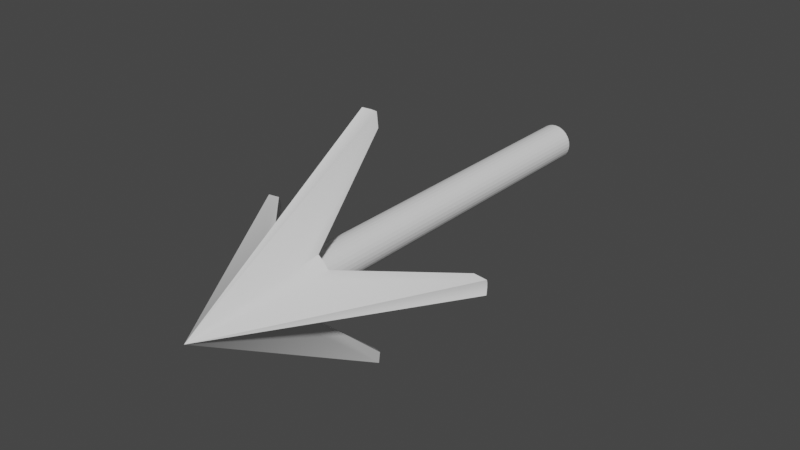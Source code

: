 # Source: Harpoon.blend  (saved by Blender 3.3.6; exported with 4.5.12 LTS)
import bpy
from mathutils import Matrix  # noqa: F401  (used for matrix-valued properties, if any)

bpy.ops.wm.read_factory_settings(use_empty=True)
scene = bpy.context.scene
scene.name = 'Scene'

# ---- node groups
ng_auto_smooth = bpy.data.node_groups.new('Auto Smooth', 'GeometryNodeTree')
_s = ng_auto_smooth.interface.new_socket(name='Geometry', in_out='OUTPUT', socket_type='NodeSocketGeometry')
_s = ng_auto_smooth.interface.new_socket(name='Geometry', in_out='INPUT', socket_type='NodeSocketGeometry')
_s = ng_auto_smooth.interface.new_socket(name='Angle', in_out='INPUT', socket_type='NodeSocketFloat')
_s.subtype = 'ANGLE'
_s.min_value = 0.0
_s.max_value = 3.142
ng_auto_smooth.is_modifier = True
_N = ng_auto_smooth.nodes; _L = ng_auto_smooth.links
n0 = _N.new('NodeGroupOutput'); n0.name = 'Group Output'; n0.location = (480, -100)
n1 = _N.new('NodeGroupInput'); n1.name = 'Group Input'; n1.location = (-420, -300)
n2 = _N.new('NodeGroupInput'); n2.name = 'Group Input.001'; n2.location = (-60, -100)
n3 = _N.new('GeometryNodeSetShadeSmooth'); n3.name = 'Set Shade Smooth'; n3.location = (120, -100)
n3.domain = 'EDGE'
n4 = _N.new('GeometryNodeSetShadeSmooth'); n4.name = 'Set Shade Smooth.001'; n4.location = (300, -100)
n5 = _N.new('GeometryNodeInputMeshEdgeAngle'); n5.name = 'Edge Angle'; n5.location = (-420, -220)
n6 = _N.new('GeometryNodeInputEdgeSmooth'); n6.name = 'Is Edge Smooth'; n6.location = (-60, -160)
n7 = _N.new('GeometryNodeInputShadeSmooth'); n7.name = 'Is Face Smooth'; n7.location = (-240, -340)
n8 = _N.new('FunctionNodeBooleanMath'); n8.name = 'Boolean Math'; n8.location = (-60, -220)
n9 = _N.new('FunctionNodeCompare'); n9.name = 'Compare'; n9.location = (-240, -180)
n9.operation = 'LESS_EQUAL'
_L.new(n5.outputs[0], n9.inputs[0])
_L.new(n4.outputs[0], n0.inputs[0])
_L.new(n1.outputs[1], n9.inputs[1])
_L.new(n9.outputs[0], n8.inputs[0])
_L.new(n7.outputs[0], n8.inputs[1])
_L.new(n2.outputs[0], n3.inputs[0])
_L.new(n6.outputs[0], n3.inputs[1])
_L.new(n3.outputs[0], n4.inputs[0])
_L.new(n8.outputs[0], n3.inputs[2])
n0.is_active_output = True

# ---- world
world_world = bpy.data.worlds.new('World'); scene.world = world_world
world_world.use_nodes = True; world_world.node_tree.nodes.clear()
_N = world_world.node_tree.nodes; _L = world_world.node_tree.links
n0 = _N.new('ShaderNodeOutputWorld'); n0.name = 'World Output'; n0.location = (300, 300)
n1 = _N.new('ShaderNodeBackground'); n1.name = 'Background'; n1.location = (10, 300)
n1.inputs[0].default_value = (0.05088, 0.05088, 0.05088, 1.0)
_L.new(n1.outputs[0], n0.inputs[0])
n0.is_active_output = True
world_world.color = (0.05088, 0.05088, 0.05088)
world_world.use_sun_shadow = False
world_world.sun_shadow_jitter_overblur = 0.0

# ---- meshes
me_001 = bpy.data.meshes.new('Конус.001')
me_001.from_pydata([(0.002244, 1.648, -2.213), (0.0759, 1.65, -2.206), (0.1467, 1.656, -2.185), (0.3139, 0.4729, -0.8769), (0.4009, 0.4015, -0.8769), (0.4723, 0.3145, -0.8769), (1.667, 0.1264, -2.2), (1.662, 0.06229, -2.218), (1.66, -0.004424, -2.225), (1.662, -0.07114, -2.218), (1.667, -0.1353, -2.2), (0.4723, -0.3236, -0.8769), (0.4009, -0.4106, -0.8769), (0.3139, -0.482, -0.8769), (0.1309, -1.678, -2.193), (0.06785, -1.672, -2.212), (0.002294, -1.67, -2.218), (-0.06326, -1.672, -2.212), (-0.1263, -1.678, -2.193), (-0.3242, -0.482, -0.8769), (-0.4112, -0.4106, -0.8769), (-0.4826, -0.3236, -0.8769), (-1.702, -0.1441, -2.18), (-1.696, -0.07561, -2.2), (-1.694, -0.004427, -2.207), (-1.696, 0.06675, -2.2), (-1.702, 0.1352, -2.18), (-0.4826, 0.3145, -0.8769), (-0.4112, 0.4015, -0.8769), (-0.3242, 0.4729, -0.8769), (-0.1422, 1.656, -2.185), (-0.07141, 1.65, -2.206), (0.0, 0.0, 1.0), (0.002787, -1.859, -2.215), (0.2624, -0.403, -0.5692), (1.864, -0.1133, -2.2), (1.86, 0.05175, -2.216), (0.3347, 0.3351, -0.5668), (0.06428, 1.863, -2.204), (0.1103, -1.865, -2.194), (0.3948, -0.2705, -0.5688), (1.858, -0.003976, -2.221), (0.3943, 0.2625, -0.5671), (0.1234, 1.868, -2.186), (0.05761, -1.86, -2.209), (0.3351, -0.3433, -0.569), (1.859, -0.05972, -2.216), (1.864, 0.1053, -2.2), (0.262, 0.3947, -0.5666), (0.002804, 1.862, -2.209), (-0.2713, 0.3958, -0.5709), (-1.905, 0.1129, -2.184), (-1.9, -0.06347, -2.2), (-0.3437, -0.3432, -0.5687), (-0.05199, -1.861, -2.209), (-0.1181, 1.865, -2.186), (-0.4038, 0.2631, -0.5705), (-1.898, -0.003952, -2.206), (-0.4034, -0.2705, -0.569), (-0.1047, -1.865, -2.194), (0.002796, 1.859, -2.21), (-0.05886, 1.86, -2.204), (-0.3441, 0.336, -0.5707), (-1.9, 0.05559, -2.2), (-1.905, -0.1207, -2.184), (-0.2709, -0.4028, -0.5686), (-0.3242, -0.3236, -0.8769), (-0.3242, 0.3145, -0.8769), (0.3139, 0.3145, -0.8769), (0.3139, -0.3236, -0.8769)], [], [(0, 60, 49, 38, 1), (1, 38, 43, 2), (2, 43, 48, 3), (3, 48, 37, 4), (4, 37, 42, 5), (5, 42, 47, 6), (6, 47, 36, 7), (7, 36, 41, 8), (8, 41, 46, 9), (9, 46, 35, 10), (10, 35, 40, 11), (11, 40, 45, 12), (12, 45, 34, 13), (13, 34, 39, 14), (14, 39, 44, 15), (15, 44, 33, 16), (16, 33, 54, 17), (17, 54, 59, 18), (18, 59, 65, 19), (19, 65, 53, 20), (20, 53, 58, 21), (21, 58, 64, 22), (22, 64, 52, 23), (23, 52, 57, 24), (24, 57, 63, 25), (25, 63, 51, 26), (26, 51, 56, 27), (27, 56, 62, 28), (28, 62, 50, 29), (29, 50, 55, 30), (0, 1, 2, 3, 29, 30, 31), (30, 55, 61, 31), (31, 61, 60, 0), (43, 38, 32), (37, 48, 32), (47, 42, 32), (41, 36, 32), (35, 46, 32), (45, 40, 32), (39, 34, 32), (33, 44, 32), (38, 49, 32), (48, 43, 32), (42, 37, 32), (36, 47, 32), (46, 41, 32), (40, 35, 32), (34, 45, 32), (44, 39, 32), (59, 54, 32), (53, 65, 32), (64, 58, 32), (57, 52, 32), (51, 63, 32), (62, 56, 32), (55, 50, 32), (61, 55, 32), (54, 33, 32), (65, 59, 32), (58, 53, 32), (52, 64, 32), (63, 57, 32), (56, 51, 32), (50, 62, 32), (60, 61, 32, 49), (21, 66, 19, 20), (19, 13, 14, 15, 16, 17, 18), (19, 66, 69, 13), (29, 67, 27, 28), (27, 21, 22, 23, 24, 25, 26), (29, 3, 68, 67), (27, 67, 66, 21), (67, 68, 69, 66), (69, 68, 5, 11), (68, 3, 4, 5), (13, 69, 11, 12), (11, 5, 6, 7, 8, 9, 10)])
me_001.polygons.foreach_set('use_smooth', [True] * 77)
_uv = me_001.uv_layers.new(name='UVКарта')
_uv.uv.foreach_set('vector', [0.25, 0.49, 0.25, 0.4509, 0.25, 0.4503, 0.2891, 0.4464, 0.2968, 0.4854, 0.2968, 0.4854, 0.2891, 0.4464, 0.3267, 0.4351, 0.3418, 0.4717, 0.3418, 0.4717, 0.3267, 0.4351, 0.3613, 0.4166, 0.3833, 0.4496, 0.3833, 0.4496, 0.3613, 0.4166, 0.3917, 0.3917, 0.4197, 0.4197, 0.4197, 0.4197, 0.3917, 0.3917, 0.4166, 0.3613, 0.4496, 0.3833, 0.4496, 0.3833, 0.4166, 0.3613, 0.4352, 0.3267, 0.4717, 0.3418, 0.4717, 0.3418, 0.4352, 0.3267, 0.4466, 0.2891, 0.4854, 0.2968, 0.4854, 0.2968, 0.4466, 0.2891, 0.4505, 0.25, 0.49, 0.25, 0.49, 0.25, 0.4505, 0.25, 0.4467, 0.2109, 0.4854, 0.2032, 0.4854, 0.2032, 0.4467, 0.2109, 0.4353, 0.1732, 0.4717, 0.1582, 0.4717, 0.1582, 0.4353, 0.1732, 0.4168, 0.1386, 0.4496, 0.1167, 0.4496, 0.1167, 0.4168, 0.1386, 0.3919, 0.1081, 0.4197, 0.08029, 0.4197, 0.08029, 0.3919, 0.1081, 0.3615, 0.08316, 0.3833, 0.05045, 0.3833, 0.05045, 0.3615, 0.08316, 0.3268, 0.0646, 0.3418, 0.02827, 0.3418, 0.02827, 0.3268, 0.0646, 0.2892, 0.05317, 0.2968, 0.01461, 0.2968, 0.01461, 0.2892, 0.05317, 0.25, 0.04931, 0.25, 0.01, 0.25, 0.01, 0.25, 0.04931, 0.2109, 0.05331, 0.2032, 0.01461, 0.2032, 0.01461, 0.2109, 0.05331, 0.1733, 0.06471, 0.1582, 0.02827, 0.1582, 0.02827, 0.1733, 0.06471, 0.1386, 0.08323, 0.1167, 0.05045, 0.1167, 0.05045, 0.1386, 0.08323, 0.1082, 0.1082, 0.08029, 0.08029, 0.08029, 0.08029, 0.1082, 0.1082, 0.08319, 0.1385, 0.05045, 0.1167, 0.05045, 0.1167, 0.08319, 0.1385, 0.06462, 0.1732, 0.02827, 0.1582, 0.02827, 0.1582, 0.06462, 0.1732, 0.05317, 0.2108, 0.01461, 0.2032, 0.01461, 0.2032, 0.05317, 0.2108, 0.04928, 0.25, 0.01, 0.25, 0.01, 0.25, 0.04928, 0.25, 0.0531, 0.2892, 0.01461, 0.2968, 0.01461, 0.2968, 0.0531, 0.2892, 0.06449, 0.3268, 0.02827, 0.3418, 0.02827, 0.3418, 0.06449, 0.3268, 0.08302, 0.3616, 0.05045, 0.3833, 0.05045, 0.3833, 0.08302, 0.3616, 0.108, 0.392, 0.08029, 0.4197, 0.08029, 0.4197, 0.108, 0.392, 0.1384, 0.417, 0.1167, 0.4496, 0.1167, 0.4496, 0.1384, 0.417, 0.1731, 0.4356, 0.1582, 0.4717, 0.75, 0.49, 0.7968, 0.4854, 0.8418, 0.4717, 0.8833, 0.4496, 0.6167, 0.4496, 0.6582, 0.4717, 0.7032, 0.4854, 0.1582, 0.4717, 0.1731, 0.4356, 0.2108, 0.447, 0.2032, 0.4854, 0.2032, 0.4854, 0.2108, 0.447, 0.25, 0.4509, 0.25, 0.49, 0.3267, 0.4351, 0.2891, 0.4464, 0.25, 0.25, 0.3917, 0.3917, 0.3613, 0.4166, 0.25, 0.25, 0.4352, 0.3267, 0.4166, 0.3613, 0.25, 0.25, 0.4505, 0.25, 0.4466, 0.2891, 0.25, 0.25, 0.4353, 0.1732, 0.4467, 0.2109, 0.25, 0.25, 0.3919, 0.1081, 0.4168, 0.1386, 0.25, 0.25, 0.3268, 0.0646, 0.3615, 0.08316, 0.25, 0.25, 0.25, 0.04931, 0.2892, 0.05317, 0.25, 0.25, 0.2891, 0.4464, 0.25, 0.4503, 0.25, 0.25, 0.3613, 0.4166, 0.3267, 0.4351, 0.25, 0.25, 0.4166, 0.3613, 0.3917, 0.3917, 0.25, 0.25, 0.4466, 0.2891, 0.4352, 0.3267, 0.25, 0.25, 0.4467, 0.2109, 0.4505, 0.25, 0.25, 0.25, 0.4168, 0.1386, 0.4353, 0.1732, 0.25, 0.25, 0.3615, 0.08316, 0.3919, 0.1081, 0.25, 0.25, 0.2892, 0.05317, 0.3268, 0.0646, 0.25, 0.25, 0.1733, 0.06471, 0.2109, 0.05331, 0.25, 0.25, 0.1082, 0.1082, 0.1386, 0.08323, 0.25, 0.25, 0.06462, 0.1732, 0.08319, 0.1385, 0.25, 0.25, 0.04928, 0.25, 0.05317, 0.2108, 0.25, 0.25, 0.06449, 0.3268, 0.0531, 0.2892, 0.25, 0.25, 0.108, 0.392, 0.08302, 0.3616, 0.25, 0.25, 0.1731, 0.4356, 0.1384, 0.417, 0.25, 0.25, 0.2108, 0.447, 0.1731, 0.4356, 0.25, 0.25, 0.2109, 0.05331, 0.25, 0.04931, 0.25, 0.25, 0.1386, 0.08323, 0.1733, 0.06471, 0.25, 0.25, 0.08319, 0.1385, 0.1082, 0.1082, 0.25, 0.25, 0.05317, 0.2108, 0.06462, 0.1732, 0.25, 0.25, 0.0531, 0.2892, 0.04928, 0.25, 0.25, 0.25, 0.08302, 0.3616, 0.06449, 0.3268, 0.25, 0.25, 0.1384, 0.417, 0.108, 0.392, 0.25, 0.25, 0.25, 0.4509, 0.2108, 0.447, 0.25, 0.25, 0.25, 0.4503, 0.5504, 0.1167, 0.6167, 0.1167, 0.6167, 0.05045, 0.5803, 0.08029, 0.6167, 0.05045, 0.8833, 0.05045, 0.8418, 0.02827, 0.7968, 0.01461, 0.75, 0.01, 0.7032, 0.01461, 0.6582, 0.02827, 0.6167, 0.05045, 0.6167, 0.1167, 0.8833, 0.1167, 0.8833, 0.05045, 0.6167, 0.4496, 0.6167, 0.3833, 0.5504, 0.3833, 0.5803, 0.4197, 0.5504, 0.3833, 0.5504, 0.1167, 0.5283, 0.1582, 0.5146, 0.2032, 0.51, 0.25, 0.5146, 0.2968, 0.5283, 0.3418, 0.6167, 0.4496, 0.8833, 0.4496, 0.8833, 0.3833, 0.6167, 0.3833, 0.5504, 0.3833, 0.6167, 0.3833, 0.6167, 0.1167, 0.5504, 0.1167, 0.6167, 0.3833, 0.8833, 0.3833, 0.8833, 0.1167, 0.6167, 0.1167, 0.8833, 0.1167, 0.8833, 0.3833, 0.9496, 0.3833, 0.9496, 0.1167, 0.8833, 0.3833, 0.8833, 0.4496, 0.9197, 0.4197, 0.9496, 0.3833, 0.8833, 0.05045, 0.8833, 0.1167, 0.9496, 0.1167, 0.9197, 0.08029, 0.9496, 0.1167, 0.9496, 0.3833, 0.9717, 0.3418, 0.9854, 0.2968, 0.99, 0.25, 0.9854, 0.2032, 0.9717, 0.1582])
me_001.update()
me_006 = bpy.data.meshes.new('Цилиндр.006')
me_006.from_pydata([(-0.00105, 0.999, -8.941e-06), (-0.00105, 0.999, 2.0), (0.194, 0.9797, -8.941e-06), (0.194, 0.9797, 2.0), (0.3816, 0.9228, -8.941e-06), (0.3816, 0.9228, 2.0), (0.5545, 0.8304, -8.941e-06), (0.5545, 0.8304, 2.0), (0.7061, 0.7061, -8.941e-06), (0.7061, 0.7061, 2.0), (0.8304, 0.5545, -8.941e-06), (0.8304, 0.5545, 2.0), (0.9228, 0.3816, -8.941e-06), (0.9228, 0.3816, 2.0), (0.9797, 0.194, -8.941e-06), (0.9797, 0.194, 2.0), (0.999, -0.00104, -8.941e-06), (0.999, -0.00104, 2.0), (0.9797, -0.1961, -8.941e-06), (0.9797, -0.1961, 2.0), (0.9228, -0.3837, -8.941e-06), (0.9228, -0.3837, 2.0), (0.8304, -0.5566, -8.941e-06), (0.8304, -0.5566, 2.0), (0.7061, -0.7081, -8.941e-06), (0.7061, -0.7081, 2.0), (0.5545, -0.8325, -8.941e-06), (0.5545, -0.8325, 2.0), (0.3816, -0.9249, -8.941e-06), (0.3816, -0.9249, 2.0), (0.194, -0.9818, -8.941e-06), (0.194, -0.9818, 2.0), (-0.00105, -1.001, -8.941e-06), (-0.00105, -1.001, 2.0), (-0.1961, -0.9818, -8.941e-06), (-0.1961, -0.9818, 2.0), (-0.3837, -0.9249, -8.941e-06), (-0.3837, -0.9249, 2.0), (-0.5566, -0.8325, -8.941e-06), (-0.5566, -0.8325, 2.0), (-0.7082, -0.7081, -8.941e-06), (-0.7082, -0.7081, 2.0), (-0.8325, -0.5566, -8.941e-06), (-0.8325, -0.5566, 2.0), (-0.9249, -0.3837, -8.941e-06), (-0.9249, -0.3837, 2.0), (-0.9818, -0.1961, -8.941e-06), (-0.9818, -0.1961, 2.0), (-1.001, -0.00104, -8.941e-06), (-1.001, -0.00104, 2.0), (-0.9818, 0.194, -8.941e-06), (-0.9818, 0.194, 2.0), (-0.9249, 0.3816, -8.941e-06), (-0.9249, 0.3816, 2.0), (-0.8325, 0.5545, -8.941e-06), (-0.8325, 0.5545, 2.0), (-0.7082, 0.7061, -8.941e-06), (-0.7082, 0.7061, 2.0), (-0.5566, 0.8304, -8.941e-06), (-0.5566, 0.8304, 2.0), (-0.3837, 0.9228, -8.941e-06), (-0.3837, 0.9228, 2.0), (-0.1961, 0.9797, -8.941e-06), (-0.1961, 0.9797, 2.0)], [], [(0, 1, 3, 2), (2, 3, 5, 4), (4, 5, 7, 6), (6, 7, 9, 8), (8, 9, 11, 10), (10, 11, 13, 12), (12, 13, 15, 14), (14, 15, 17, 16), (16, 17, 19, 18), (18, 19, 21, 20), (20, 21, 23, 22), (22, 23, 25, 24), (24, 25, 27, 26), (26, 27, 29, 28), (28, 29, 31, 30), (30, 31, 33, 32), (32, 33, 35, 34), (34, 35, 37, 36), (36, 37, 39, 38), (38, 39, 41, 40), (40, 41, 43, 42), (42, 43, 45, 44), (44, 45, 47, 46), (46, 47, 49, 48), (48, 49, 51, 50), (50, 51, 53, 52), (52, 53, 55, 54), (54, 55, 57, 56), (56, 57, 59, 58), (58, 59, 61, 60), (3, 1, 63, 61, 59, 57, 55, 53, 51, 49, 47, 45, 43, 41, 39, 37, 35, 33, 31, 29, 27, 25, 23, 21, 19, 17, 15, 13, 11, 9, 7, 5), (60, 61, 63, 62), (62, 63, 1, 0), (0, 2, 4, 6, 8, 10, 12, 14, 16, 18, 20, 22, 24, 26, 28, 30, 32, 34, 36, 38, 40, 42, 44, 46, 48, 50, 52, 54, 56, 58, 60, 62)])
_uv = me_006.uv_layers.new(name='UVКарта')
_uv.uv.foreach_set('vector', [1.0, 0.5, 1.0, 1.0, 0.9688, 1.0, 0.9688, 0.5, 0.9688, 0.5, 0.9688, 1.0, 0.9375, 1.0, 0.9375, 0.5, 0.9375, 0.5, 0.9375, 1.0, 0.9062, 1.0, 0.9062, 0.5, 0.9062, 0.5, 0.9062, 1.0, 0.875, 1.0, 0.875, 0.5, 0.875, 0.5, 0.875, 1.0, 0.8438, 1.0, 0.8438, 0.5, 0.8438, 0.5, 0.8438, 1.0, 0.8125, 1.0, 0.8125, 0.5, 0.8125, 0.5, 0.8125, 1.0, 0.7812, 1.0, 0.7812, 0.5, 0.7812, 0.5, 0.7812, 1.0, 0.75, 1.0, 0.75, 0.5, 0.75, 0.5, 0.75, 1.0, 0.7188, 1.0, 0.7188, 0.5, 0.7188, 0.5, 0.7188, 1.0, 0.6875, 1.0, 0.6875, 0.5, 0.6875, 0.5, 0.6875, 1.0, 0.6562, 1.0, 0.6562, 0.5, 0.6562, 0.5, 0.6562, 1.0, 0.625, 1.0, 0.625, 0.5, 0.625, 0.5, 0.625, 1.0, 0.5938, 1.0, 0.5938, 0.5, 0.5938, 0.5, 0.5938, 1.0, 0.5625, 1.0, 0.5625, 0.5, 0.5625, 0.5, 0.5625, 1.0, 0.5312, 1.0, 0.5312, 0.5, 0.5312, 0.5, 0.5312, 1.0, 0.5, 1.0, 0.5, 0.5, 0.5, 0.5, 0.5, 1.0, 0.4688, 1.0, 0.4688, 0.5, 0.4688, 0.5, 0.4688, 1.0, 0.4375, 1.0, 0.4375, 0.5, 0.4375, 0.5, 0.4375, 1.0, 0.4062, 1.0, 0.4062, 0.5, 0.4062, 0.5, 0.4062, 1.0, 0.375, 1.0, 0.375, 0.5, 0.375, 0.5, 0.375, 1.0, 0.3438, 1.0, 0.3438, 0.5, 0.3438, 0.5, 0.3438, 1.0, 0.3125, 1.0, 0.3125, 0.5, 0.3125, 0.5, 0.3125, 1.0, 0.2812, 1.0, 0.2812, 0.5, 0.2812, 0.5, 0.2812, 1.0, 0.25, 1.0, 0.25, 0.5, 0.25, 0.5, 0.25, 1.0, 0.2188, 1.0, 0.2188, 0.5, 0.2188, 0.5, 0.2188, 1.0, 0.1875, 1.0, 0.1875, 0.5, 0.1875, 0.5, 0.1875, 1.0, 0.1562, 1.0, 0.1562, 0.5, 0.1562, 0.5, 0.1562, 1.0, 0.125, 1.0, 0.125, 0.5, 0.125, 0.5, 0.125, 1.0, 0.09375, 1.0, 0.09375, 0.5, 0.09375, 0.5, 0.09375, 1.0, 0.0625, 1.0, 0.0625, 0.5, 0.2968, 0.4854, 0.25, 0.49, 0.2032, 0.4854, 0.1582, 0.4717, 0.1167, 0.4496, 0.08029, 0.4197, 0.05045, 0.3833, 0.02827, 0.3418, 0.01461, 0.2968, 0.01, 0.25, 0.01461, 0.2032, 0.02827, 0.1582, 0.05045, 0.1167, 0.08029, 0.08029, 0.1167, 0.05045, 0.1582, 0.02827, 0.2032, 0.01461, 0.25, 0.01, 0.2968, 0.01461, 0.3418, 0.02827, 0.3833, 0.05045, 0.4197, 0.08029, 0.4496, 0.1167, 0.4717, 0.1582, 0.4854, 0.2032, 0.49, 0.25, 0.4854, 0.2968, 0.4717, 0.3418, 0.4496, 0.3833, 0.4197, 0.4197, 0.3833, 0.4496, 0.3418, 0.4717, 0.0625, 0.5, 0.0625, 1.0, 0.03125, 1.0, 0.03125, 0.5, 0.03125, 0.5, 0.03125, 1.0, 0.0, 1.0, 0.0, 0.5, 0.75, 0.49, 0.7968, 0.4854, 0.8418, 0.4717, 0.8833, 0.4496, 0.9197, 0.4197, 0.9496, 0.3833, 0.9717, 0.3418, 0.9854, 0.2968, 0.99, 0.25, 0.9854, 0.2032, 0.9717, 0.1582, 0.9496, 0.1167, 0.9197, 0.08029, 0.8833, 0.05045, 0.8418, 0.02827, 0.7968, 0.01461, 0.75, 0.01, 0.7032, 0.01461, 0.6582, 0.02827, 0.6167, 0.05045, 0.5803, 0.08029, 0.5504, 0.1167, 0.5283, 0.1582, 0.5146, 0.2032, 0.51, 0.25, 0.5146, 0.2968, 0.5283, 0.3418, 0.5504, 0.3833, 0.5803, 0.4197, 0.6167, 0.4496, 0.6582, 0.4717, 0.7032, 0.4854])
me_006.update()

# ---- objects
ob_head = bpy.data.objects.new('Head', me_001)
ob_shaft = bpy.data.objects.new('Shaft', me_006)

# ---- transforms, parenting, visibility, modifiers, constraints
ob_head.location = (0.0, -1.331, 0.0)
ob_head.rotation_euler = (1.571, 0.0, 0.0)
ob_head.scale = (0.482, 0.482, 0.482)
_m = ob_head.modifiers.new('Auto Smooth', 'NODES')
_m.node_group = ng_auto_smooth
_gi = [s.identifier for s in ng_auto_smooth.interface.items_tree if s.item_type == 'SOCKET' and s.in_out == 'INPUT']
_m[_gi[1]] = 0.5236  # Angle
ob_shaft.location = (0.0001396, 1.857, 0.0001384)
ob_shaft.rotation_euler = (1.571, 0.0, 0.0)
ob_shaft.scale = (0.133, 0.133, 1.45)

# ---- collection membership
scene.collection.objects.link(ob_head)
scene.collection.objects.link(ob_shaft)

# ---- scene / render settings (as saved in the file)
scene.frame_start = 1; scene.frame_end = 250; scene.frame_set(155)
scene.render.engine = 'BLENDER_EEVEE_NEXT'
scene.cycles.sampling_pattern = 'TABULATED_SOBOL'
scene.cycles.use_light_tree = False
scene.view_settings.view_transform = 'Filmic'
bpy.context.view_layer.update()

# ---- added for rendering (the .blend has no active camera and no usable light): camera, sun
cam_auto = bpy.data.cameras.new('AutoCamera')
cam_auto.lens = 50.0
cam_auto.sensor_width = 36.0
cam_auto.clip_end = 1000.0
ob_auto_camera = bpy.data.objects.new('AutoCamera', cam_auto)
scene.collection.objects.link(ob_auto_camera)
ob_auto_camera.location = (4.12898, -4.94466, 3.31182)
ob_auto_camera.rotation_euler = (1.09748, -7.21219e-08, 0.694738)
scene.camera = ob_auto_camera
light_auto_sun = bpy.data.lights.new('AutoSun', 'SUN')
light_auto_sun.energy = 3.0
light_auto_sun.angle = 0.0523599
ob_auto_sun = bpy.data.objects.new('AutoSun', light_auto_sun)
scene.collection.objects.link(ob_auto_sun)
ob_auto_sun.rotation_euler = (0.872665, 0.174533, 0.523599)
bpy.context.view_layer.update()
